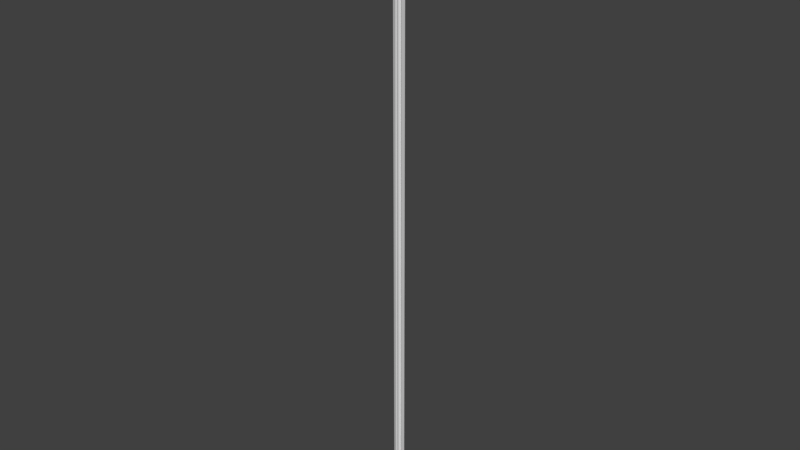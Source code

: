 # Source: OWP_6985.60.blend  (saved by Blender 2.78.0; exported with 4.5.12 LTS)
import bpy
from mathutils import Matrix  # noqa: F401  (used for matrix-valued properties, if any)

bpy.ops.wm.read_factory_settings(use_empty=True)
scene = bpy.context.scene
scene.name = 'Scene'

# ---- collections
col_collection_1 = bpy.data.collections.new('Collection 1'); scene.collection.children.link(col_collection_1)

# ---- world
world_world = bpy.data.worlds.new('World'); scene.world = world_world
world_world.color = (0.05088, 0.05088, 0.05088)
world_world.use_sun_shadow = False
world_world.sun_shadow_jitter_overblur = 0.0
world_world.cycles.sampling_method = 'MANUAL'

# ---- meshes
me_owp_6985_60_3dsolid = bpy.data.meshes.new('OWP 6985.60 3dsolid')
me_owp_6985_60_3dsolid.from_pydata([(0.0213, 1.612, 60.0), (0.1757, 1.227, 60.0), (0.08494, 1.727, 60.0), (0.0176, 1.447, 60.0), (0.1621, 1.061, 60.0), (0.4328, 0.7919, 60.0), (0.3223, 0.8293, 60.0), (0.2265, 0.9192, 60.0), (0.4334, 0.7092, 60.0), (0.788, 0.4305, 60.0), (0.498, 0.5454, 60.0), (0.6265, 0.4579, 60.0), (0.8127, 0.3562, 60.0), (1.079, 0.1618, 60.0), (0.888, 0.2485, 60.0), (1.231, 0.1935, 60.0), (1.343, 0.05747, 60.0), (1.492, 0.0136, 60.0), (1.574, 0.01726, 60.0), (1.722, 0.07796, 60.0), (1.851, 1e-06, 60.0), (1.851, 0.4375, 60.0), (0.4365, 1.852, 60.0), (1e-06, 1.852, 60.0), (0.05009, 1.764, 60.0), (0.02154, 1.806, 60.0), (1.723, 0.0861, 1e-06), (1.608, 0.02262, 1e-06), (1.443, 0.01916, 1e-06), (1.298, 0.09799, 1e-06), (1.231, 0.1935, 1e-06), (1.103, 0.1651, 1e-06), (0.9432, 0.2083, 1e-06), (0.8262, 0.3248, 1e-06), (0.784, 0.4279, 1e-06), (0.5817, 0.4781, 1e-06), (0.4678, 0.5977, 1e-06), (0.428, 0.791, 1e-06), (0.3095, 0.8372, 1e-06), (0.1988, 0.9598, 1e-06), (0.1633, 1.121, 1e-06), (0.1917, 1.234, 1e-06), (0.08616, 1.313, 1e-06), (0.01441, 1.461, 1e-06), (0.02582, 1.626, 1e-06), (0.07731, 1.726, 1e-06), (1e-06, 1.852, 1e-06), (0.4365, 1.852, 1e-06), (1.851, 0.4375, 1e-06), (1.851, 1e-06, 1e-06), (1.781, 0.03415, 1e-06)], [], [(0, 1, 2), (0, 3, 1), (4, 5, 1), (5, 4, 6), (7, 6, 4), (8, 9, 5), (11, 9, 10), (10, 9, 8), (12, 13, 9), (14, 13, 12), (13, 15, 9), (16, 17, 15), (17, 18, 15), (18, 19, 15), (20, 21, 19), (22, 1, 21), (1, 22, 2), (22, 23, 2), (24, 2, 25), (9, 15, 21), (9, 21, 5), (5, 21, 1), (21, 15, 19), (2, 23, 25), (26, 19, 27), (17, 27, 18), (27, 17, 28), (28, 16, 29), (15, 29, 16), (15, 30, 29), (16, 28, 17), (18, 27, 19), (15, 13, 30), (30, 13, 31), (31, 13, 32), (32, 14, 33), (9, 33, 12), (9, 34, 33), (12, 33, 14), (14, 32, 13), (10, 35, 11), (5, 37, 8), (37, 36, 8), (8, 36, 10), (36, 35, 10), (35, 34, 11), (11, 34, 9), (5, 6, 37), (37, 6, 38), (7, 38, 6), (38, 7, 39), (39, 4, 40), (1, 40, 4), (1, 41, 40), (4, 39, 7), (41, 1, 42), (3, 42, 1), (42, 3, 43), (0, 43, 3), (43, 0, 44), (2, 44, 0), (2, 45, 44), (2, 24, 45), (23, 46, 25), (46, 45, 25), (25, 45, 24), (22, 47, 23), (47, 46, 23), (21, 48, 22), (48, 47, 22), (20, 49, 21), (49, 48, 21), (49, 20, 50), (20, 19, 50), (19, 26, 50), (38, 39, 37), (39, 40, 37), (40, 41, 37), (42, 43, 41), (43, 44, 41), (44, 45, 41), (46, 47, 45), (45, 47, 41), (49, 26, 48), (49, 50, 26), (48, 26, 30), (48, 30, 34), (48, 34, 37), (48, 37, 41), (48, 41, 47), (26, 27, 30), (27, 28, 30), (30, 31, 34), (31, 32, 34), (34, 32, 33), (35, 36, 34), (36, 37, 34), (30, 28, 29)])
me_owp_6985_60_3dsolid.polygons.foreach_set('use_smooth', [True] * 98)
_uv = me_owp_6985_60_3dsolid.uv_layers.new(name='UVMap')
_uv.uv.foreach_set('vector', [0.9336, 0.04055, 0.9102, 0.0342, 0.9517, 0.04116, 0.9336, 0.04055, 0.9165, 0.03865, 0.9102, 0.0342, 0.892, 0.0324, 0.8922, 0.02604, 0.9102, 0.0342, 0.8922, 0.02604, 0.892, 0.0324, 0.8848, 0.02779, 0.8842, 0.02997, 0.8848, 0.02779, 0.892, 0.0324, 0.8838, 0.02506, 0.8915, 0.0176, 0.8922, 0.02604, 0.8779, 0.01982, 0.8915, 0.0176, 0.8738, 0.02237, 0.8738, 0.02237, 0.8915, 0.0176, 0.8838, 0.02506, 0.8865, 0.01643, 0.8938, 0.011, 0.8915, 0.0176, 0.8832, 0.01427, 0.8938, 0.011, 0.8865, 0.01643, 0.8938, 0.011, 0.9124, 0.009585, 0.8915, 0.0176, 0.91, 0.006664, 0.9206, 0.00439, 0.9124, 0.009585, 0.9206, 0.00439, 0.9294, 0.00346, 0.9124, 0.009585, 0.9294, 0.00346, 0.9505, 0.002438, 0.9124, 0.009585, 0.9556, 0.0, 1.0, 0.005156, 0.9505, 0.002438, 1.0, 0.03849, 0.9102, 0.0342, 1.0, 0.005156, 0.9102, 0.0342, 1.0, 0.03849, 0.9517, 0.04116, 1.0, 0.03849, 0.9557, 0.04363, 0.9517, 0.04116, 0.9519, 0.042, 0.9517, 0.04116, 0.9533, 0.04284, 0.8915, 0.0176, 0.9124, 0.009585, 1.0, 0.005156, 0.8915, 0.0176, 1.0, 0.005156, 0.8922, 0.02604, 0.8922, 0.02604, 1.0, 0.005156, 0.9102, 0.0342, 1.0, 0.005156, 0.9124, 0.009585, 0.9505, 0.002438, 0.9517, 0.04116, 0.9557, 0.04363, 0.9533, 0.04284, 0.5766, 1.0, 0.577, 0.0, 0.5947, 1.0, 0.6112, 1.272e-07, 0.5947, 1.0, 0.5996, 6.358e-08, 0.5947, 1.0, 0.6112, 1.272e-07, 0.6179, 1.0, 0.5374, 1.0, 0.5514, 0.0, 0.5601, 1.0, 0.5766, 6.358e-08, 0.5601, 1.0, 0.5514, 0.0, 0.5766, 6.358e-08, 0.5766, 1.0, 0.5601, 1.0, 0.5514, 0.0, 0.5374, 1.0, 0.5319, 0.0, 0.5996, 6.358e-08, 0.5947, 1.0, 0.577, 0.0, 0.7398, 1.0, 0.7175, 1.0, 0.7398, 2.67e-08, 0.7398, 2.67e-08, 0.7175, 1.0, 0.721, 2.62e-08, 0.721, 2.62e-08, 0.7175, 1.0, 0.7001, 0.0, 0.3937, 1.0, 0.4035, 0.0, 0.4174, 1.0, 0.4321, 2.543e-07, 0.4174, 1.0, 0.4221, 1.272e-07, 0.4321, 2.543e-07, 0.4321, 1.0, 0.4174, 1.0, 0.4221, 1.272e-07, 0.4174, 1.0, 0.4035, 0.0, 0.4035, 0.0, 0.3937, 1.0, 0.3754, 1.272e-07, 0.51, 1.0, 0.5259, 2.063e-07, 0.5319, 1.0, 0.8308, 0.0, 0.8308, 1.0, 0.8192, 6.358e-08, 0.8308, 1.0, 0.8048, 1.0, 0.8192, 6.358e-08, 0.4868, 1.0, 0.5022, 0.0, 0.51, 1.0, 0.5022, 0.0, 0.5259, 2.063e-07, 0.51, 1.0, 0.7782, 0.0, 0.8048, 2.648e-07, 0.7831, 1.0, 0.7831, 1.0, 0.8048, 2.648e-07, 0.8048, 1.0, 0.4868, 1.0, 0.4718, 1.0, 0.4864, 0.0, 0.4864, 0.0, 0.4718, 1.0, 0.4697, 3.624e-09, 0.453, 1.0, 0.4697, 3.624e-09, 0.4718, 1.0, 0.4697, 3.624e-09, 0.453, 1.0, 0.4461, 3.831e-09, 0.7782, 1.083e-08, 0.7651, 1.0, 0.7565, 0.0, 0.7413, 1.0, 0.7565, 0.0, 0.7651, 1.0, 0.7413, 1.0, 0.7398, 1.047e-09, 0.7565, 0.0, 0.4321, 1.0, 0.4461, 3.831e-09, 0.453, 1.0, 0.6592, 1.0, 0.6601, 0.0, 0.6778, 1.0, 0.6983, 1.272e-07, 0.6778, 1.0, 0.6601, 0.0, 0.6778, 1.0, 0.6983, 1.272e-07, 0.7001, 1.0, 0.6358, 1.0, 0.6572, 3.147e-09, 0.6592, 1.0, 0.6572, 3.147e-09, 0.6358, 1.0, 0.6337, 0.0, 0.6179, 1.0, 0.6337, 0.0, 0.6358, 1.0, 0.6179, 1.0, 0.6182, 5.413e-09, 0.6337, 0.0, 0.8738, 1.0, 0.8665, 1.0, 0.8731, 1.309e-09, 0.8525, 1.0, 0.8525, 0.0, 0.8594, 1.0, 0.8525, 0.0, 0.8731, 1.309e-09, 0.8594, 1.0, 0.8594, 1.0, 0.8731, 1.309e-09, 0.8665, 1.0, 0.3311, 1.0, 0.3311, 0.0, 0.3754, 1.0, 0.3311, 0.0, 0.3754, 6.05e-10, 0.3754, 1.0, 0.04436, 1.0, 0.04436, 2.454e-09, 0.3311, 1.0, 0.04436, 2.454e-09, 0.3311, 0.0, 0.3311, 1.0, 4.444e-07, 1.0, 0.0, 2.409e-09, 0.04436, 1.0, 0.0, 2.409e-09, 0.04436, 2.454e-09, 0.04436, 1.0, 0.8525, 0.0, 0.8525, 1.0, 0.842, 2.079e-09, 0.8525, 1.0, 0.8315, 1.0, 0.842, 2.079e-09, 0.8315, 1.0, 0.8308, 1.184e-09, 0.842, 2.079e-09, 0.8826, 0.05924, 0.8838, 0.05649, 0.8899, 0.06118, 0.8838, 0.05649, 0.8966, 0.05417, 0.8899, 0.06118, 0.8966, 0.05417, 0.9109, 0.05317, 0.8899, 0.06118, 0.9081, 0.051, 0.916, 0.0484, 0.9109, 0.05317, 0.916, 0.0484, 0.9338, 0.0466, 0.9109, 0.05317, 0.9338, 0.0466, 0.9492, 0.04603, 0.9109, 0.05317, 0.9541, 0.04363, 0.9983, 0.04878, 0.9492, 0.04603, 0.9492, 0.04603, 0.9983, 0.04878, 0.9109, 0.05317, 0.954, 0.08726, 0.9498, 0.08475, 0.9983, 0.08211, 0.954, 0.08726, 0.9504, 0.08604, 0.9498, 0.08475, 0.9983, 0.08211, 0.9498, 0.08475, 0.9108, 0.07768, 0.9983, 0.08211, 0.9108, 0.07768, 0.8892, 0.06965, 0.9983, 0.08211, 0.8892, 0.06965, 0.8899, 0.06118, 0.9983, 0.08211, 0.8899, 0.06118, 0.9109, 0.05317, 0.9983, 0.08211, 0.9109, 0.05317, 0.9983, 0.04878, 0.9498, 0.08475, 0.9317, 0.08414, 0.9108, 0.07768, 0.9317, 0.08414, 0.9146, 0.08223, 0.9108, 0.07768, 0.9108, 0.07768, 0.8949, 0.0765, 0.8892, 0.06965, 0.8949, 0.0765, 0.8831, 0.07412, 0.8892, 0.06965, 0.8892, 0.06965, 0.8831, 0.07412, 0.883, 0.07136, 0.8738, 0.06668, 0.8744, 0.06392, 0.8892, 0.06965, 0.8744, 0.06392, 0.8899, 0.06118, 0.8892, 0.06965, 0.9108, 0.07768, 0.9146, 0.08223, 0.9079, 0.07959])
me_owp_6985_60_3dsolid.materials.append(None)
me_owp_6985_60_3dsolid.use_remesh_preserve_volume = False
me_owp_6985_60_3dsolid.use_remesh_preserve_attributes = False
me_owp_6985_60_3dsolid.use_mirror_vertex_groups = False
me_owp_6985_60_3dsolid.update()

# ---- objects
ob_owp_6985_60 = bpy.data.objects.new('OWP 6985.60', me_owp_6985_60_3dsolid)

# ---- transforms, parenting, visibility, modifiers, constraints
ob_owp_6985_60.location = (0.0, 0.0, 0.0)
ob_owp_6985_60.scale = (0.0254, 0.0254, 0.0254)
ob_owp_6985_60.display_type = 'WIRE'
ob_owp_6985_60.lineart.crease_threshold = 0.0
_m = ob_owp_6985_60.modifiers.new('EdgeSplit', 'EDGE_SPLIT')

# ---- collection membership
col_collection_1.objects.link(ob_owp_6985_60)

# ---- scene / render settings (as saved in the file)
scene.frame_start = 1; scene.frame_end = 250; scene.frame_set(1)
scene.render.engine = 'CYCLES'
scene.render.resolution_percentage = 50
scene.render.dither_intensity = 0.0
scene.cycles.use_denoising = False
scene.cycles.samples = 128
scene.cycles.sampling_pattern = 'TABULATED_SOBOL'
scene.cycles.light_sampling_threshold = 0.0
scene.cycles.use_adaptive_sampling = False
scene.cycles.use_light_tree = False
scene.cycles.caustics_reflective = False
scene.cycles.caustics_refractive = False
scene.cycles.blur_glossy = 0.0
scene.cycles.max_bounces = 6
scene.cycles.sample_clamp_direct = 1.0
scene.cycles.sample_clamp_indirect = 1.0
scene.view_settings.view_transform = 'Standard'
bpy.context.view_layer.update()

# ---- added for rendering (the .blend has no active camera and no usable light): camera, sun
cam_auto = bpy.data.cameras.new('AutoCamera')
cam_auto.lens = 50.0
cam_auto.sensor_width = 36.0
cam_auto.clip_end = 1000.0
ob_auto_camera = bpy.data.objects.new('AutoCamera', cam_auto)
scene.collection.objects.link(ob_auto_camera)
ob_auto_camera.location = (1.43489, -1.67014, 1.89111)
ob_auto_camera.rotation_euler = (1.09748, -7.21219e-08, 0.694738)
scene.camera = ob_auto_camera
light_auto_sun = bpy.data.lights.new('AutoSun', 'SUN')
light_auto_sun.energy = 3.0
light_auto_sun.angle = 0.0523599
ob_auto_sun = bpy.data.objects.new('AutoSun', light_auto_sun)
scene.collection.objects.link(ob_auto_sun)
ob_auto_sun.rotation_euler = (0.872665, 0.174533, 0.523599)
bpy.context.view_layer.update()
